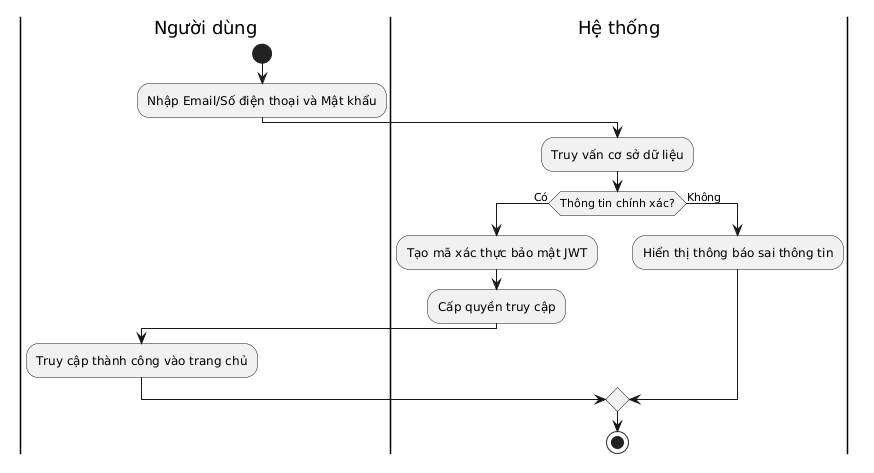

The diagram above was rendered by PlantUML. Its source (embedded in the PNG):
@startuml
|Người dùng|
start
:Nhập Email/Số điện thoại và Mật khẩu;
|Hệ thống|
:Truy vấn cơ sở dữ liệu;
if (Thông tin chính xác?) then (Có)
  :Tạo mã xác thực bảo mật JWT;
  :Cấp quyền truy cập;
  |Người dùng|
  :Truy cập thành công vào trang chủ;
else (Không)
  |Hệ thống|
  :Hiển thị thông báo sai thông tin;
endif
stop
@enduml